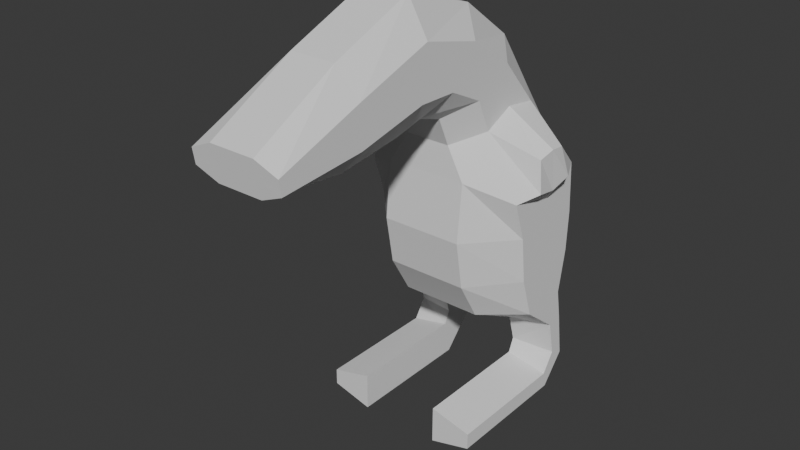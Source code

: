 # Source: rat_new.blend  (saved by Blender 4.3.34; exported with 4.5.12 LTS)
import bpy
from mathutils import Matrix  # noqa: F401  (used for matrix-valued properties, if any)

bpy.ops.wm.read_factory_settings(use_empty=True)
scene = bpy.context.scene
scene.name = 'Scene'

# ---- collections
col_collection = bpy.data.collections.new('Collection'); scene.collection.children.link(col_collection)

# ---- world
world_world = bpy.data.worlds.new('World'); scene.world = world_world
world_world.use_nodes = True; world_world.node_tree.nodes.clear()
_N = world_world.node_tree.nodes; _L = world_world.node_tree.links
n0 = _N.new('ShaderNodeOutputWorld'); n0.name = 'World Output'; n0.location = (300, 300)
n1 = _N.new('ShaderNodeBackground'); n1.name = 'Background'; n1.location = (10, 300)
n1.inputs[0].default_value = (0.05088, 0.05088, 0.05088, 1.0)
_L.new(n1.outputs[0], n0.inputs[0])
n0.is_active_output = True
world_world.color = (0.05088, 0.05088, 0.05088)
world_world.sun_shadow_jitter_overblur = 0.0

# ---- meshes
me_plane = bpy.data.meshes.new('Plane')
me_plane.from_pydata([(-0.5266, -0.244, 0.4179), (0.3688, -0.1662, 0.7505), (-0.6162, 0.3515, 0.4179), (0.3793, 0.5469, 0.7505), (-0.8245, -0.3813, 0.4179), (-1.034, -0.01599, 0.4179), (-0.9884, -0.7205, 0.4179), (-1.323, -0.4569, 0.4179), (-0.9974, -1.086, 0.4179), (-1.461, -1.035, 0.4179), (-0.7838, -2.532, 0.4179), (-0.9214, -2.554, 0.4179), (1.172, 0.01099, 0.7505), (1.146, 0.4569, 0.7505), (0.01067, -0.287, 0.7505), (-0.09555, 0.5197, 0.7505), (0.7923, -0.1141, 0.7505), (0.746, 0.5303, 0.7505), (-1.21, -1.767, 0.4179), (-0.8484, -1.75, 0.4179), (-0.4319, -0.4976, 0.0), (0.3757, -0.5682, 0.0), (-0.6977, 0.5607, 0.0), (0.3508, 0.8889, 0.0), (-0.6911, -0.6137, 0.0), (-1.175, 0.2285, 0.0), (-0.7754, -0.8881, 0.0), (-1.547, -0.2805, 0.0), (-0.7026, -1.118, 0.0), (-1.771, -1.002, 0.0), (-0.6963, -2.517, 0.0), (-1.014, -2.569, 0.0), (1.188, -0.2726, 0.0), (1.129, 0.7554, 0.0), (-0.1497, -0.5158, 0.0), (-0.1095, 0.7931, 0.0), (0.8245, -0.4886, 0.0), (0.7079, 0.8691, 0.0), (-1.452, -1.779, 0.0), (-0.6184, -1.739, 0.0), (-0.7026, -1.118, 0.2089), (-0.6184, -1.739, 0.2089), (-1.547, -0.2805, 0.2089), (-1.175, 0.2285, 0.2089), (0.7079, 0.8691, 0.3752), (1.129, 0.7554, 0.3752), (0.3757, -0.5682, 0.3752), (-0.1497, -0.5158, 0.3752), (1.188, -0.2726, 0.3752), (-0.6911, -0.6137, 0.2089), (-0.7754, -0.8881, 0.2089), (0.8245, -0.4886, 0.3752), (-1.452, -1.779, 0.2089), (-1.771, -1.002, 0.2089), (-0.6977, 0.5607, 0.2089), (-0.1095, 0.7931, 0.3752), (0.3508, 0.8889, 0.3752), (-0.6963, -2.517, 0.2089), (-0.4319, -0.4976, 0.2089), (-1.014, -2.569, 0.2089), (1.449, 0.362, 0.7505), (1.423, 0.5072, 0.7505), (1.406, 0.6044, 0.3752), (1.465, 0.2697, 0.3752), (1.772, 0.4327, 0.7505), (1.834, 0.5664, 0.7505), (1.875, 0.6558, 0.3752), (1.732, 0.3477, 0.3752), (1.949, 0.3123, 0.7505), (2.094, 0.3427, 0.7505), (2.19, 0.3631, 0.3752), (1.858, 0.2929, 0.3752), (1.952, -0.8486, 0.7505), (2.1, -0.8491, 0.7505), (2.198, -0.8495, 0.3752), (1.859, -0.8482, 0.3752), (-0.6586, 0.04009, 0.4179), (0.3632, 0.1604, 0.7505), (-0.9328, -0.1926, 0.4179), (-1.161, -0.5843, 0.4179), (-1.237, -1.06, 0.4179), (-0.8549, -2.543, 0.4179), (1.159, 0.2414, 0.7505), (0.1135, 0.177, 0.7505), (0.7662, 0.1902, 0.7505), (-1.035, -1.759, 0.4179), (-0.8549, -2.543, 0.0), (1.159, 0.2414, 0.0), (-0.8549, -2.543, 0.2089), (1.159, 0.2414, 0.3752), (1.436, 0.437, 0.7505), (1.436, 0.437, 0.3752), (1.804, 0.5018, 0.7505), (1.804, 0.5018, 0.3752), (2.024, 0.328, 0.7505), (2.024, 0.328, 0.3752), (2.028, -0.8488, 0.7505), (2.028, -0.8488, 0.3752), (-0.3933, 0.04151, 0.8542), (-0.3386, -0.08896, 0.828), (-0.09417, 0.2617, 0.8804), (-0.3758, 0.1845, 0.8458), (-0.05017, -0.1087, 0.8594), (-0.007575, 0.1044, 0.839)], [], [(83, 77, 3, 15), (76, 2, 5, 78), (78, 5, 7, 79), (79, 7, 9, 80), (85, 18, 11, 81), (84, 16, 12, 82), (2, 76, 98, 101), (77, 1, 16, 84), (80, 9, 18, 85), (40, 41, 39, 28), (42, 43, 25, 27), (44, 45, 33, 37), (46, 47, 34, 21), (89, 48, 32, 87), (49, 50, 26, 24), (48, 51, 36, 32), (52, 53, 29, 38), (54, 55, 35, 22), (56, 44, 37, 23), (53, 42, 27, 29), (41, 57, 30, 39), (47, 58, 20, 34), (50, 40, 28, 26), (43, 54, 22, 25), (55, 56, 23, 35), (88, 59, 31, 86), (58, 49, 24, 20), (59, 52, 38, 31), (51, 46, 21, 36), (16, 1, 46, 51), (11, 18, 52, 59), (0, 4, 49, 58), (81, 11, 59, 88), (15, 3, 56, 55), (5, 2, 54, 43), (6, 8, 40, 50), (14, 0, 58, 47), (19, 10, 57, 41), (9, 7, 42, 53), (3, 17, 44, 56), (2, 15, 55, 54), (18, 9, 53, 52), (12, 16, 51, 48), (4, 6, 50, 49), (45, 13, 61, 62), (1, 14, 47, 46), (17, 13, 45, 44), (7, 5, 43, 42), (8, 19, 41, 40), (91, 62, 66, 93), (82, 12, 60, 90), (12, 48, 63, 60), (89, 45, 62, 91), (66, 65, 69, 70), (62, 61, 65, 66), (60, 63, 67, 64), (90, 60, 64, 92), (68, 71, 75, 72), (64, 67, 71, 68), (92, 64, 68, 94), (93, 66, 70, 95), (96, 72, 75, 97), (94, 68, 72, 96), (95, 70, 74, 97), (70, 69, 73, 74), (71, 95, 97, 75), (69, 94, 96, 73), (73, 96, 97, 74), (67, 93, 95, 71), (65, 92, 94, 69), (61, 90, 92, 65), (48, 89, 91, 63), (13, 82, 90, 61), (63, 91, 93, 67), (10, 81, 88, 57), (57, 88, 86, 30), (45, 89, 87, 33), (8, 80, 85, 19), (3, 77, 84, 17), (83, 15, 100, 103), (17, 84, 82, 13), (19, 85, 81, 10), (6, 79, 80, 8), (4, 78, 79, 6), (0, 76, 78, 4), (14, 1, 77, 83), (98, 103, 100, 101), (99, 102, 103, 98), (0, 14, 102, 99), (14, 83, 103, 102), (76, 0, 99, 98), (15, 2, 101, 100)])
_uv = me_plane.uv_layers.new(name='UVMap')
_uv.uv.foreach_set('vector', [0.5, 0.5, 1.0, 0.5, 1.0, 0.7097, 0.5, 0.7097, 0.0, 0.5, 0.0, 0.7097, 0.0, 0.7097, 0.0, 0.5, 0.0, 0.5, 0.0, 0.7097, 0.0, 0.7097, 0.0, 0.5, 0.0, 0.5, 0.0, 0.7097, 0.0, 0.7097, 0.0, 0.5, 0.0, 0.5, 0.0, 0.7097, 0.0, 0.7097, 0.0, 0.5, 1.0, 0.5, 1.0, 0.2759, 1.0, 0.2759, 1.0, 0.5, 0.0, 0.7097, 0.0, 0.5, 0.0, 0.5, 0.0, 0.7097, 1.0, 0.5, 1.0, 0.2759, 1.0, 0.2759, 1.0, 0.5, 0.0, 0.5, 0.0, 0.7097, 0.0, 0.7097, 0.0, 0.5, 0.0, 0.0, 0.0, 0.0, 0.0, 0.0, 0.0, 0.0, 0.0, 1.0, 0.0, 1.0, 0.0, 1.0, 0.0, 1.0, 1.0, 1.0, 1.0, 1.0, 1.0, 1.0, 1.0, 1.0, 1.0, 0.0, 0.5, 0.0, 0.5, 0.0, 1.0, 0.0, 1.0, 0.5, 1.0, 0.0, 1.0, 0.0, 1.0, 0.5, 0.0, 0.0, 0.0, 0.0, 0.0, 0.0, 0.0, 0.0, 1.0, 0.0, 1.0, 0.0, 1.0, 0.0, 1.0, 0.0, 0.0, 1.0, 0.0, 1.0, 0.0, 1.0, 0.0, 1.0, 0.0, 1.0, 0.5, 1.0, 0.5, 1.0, 0.0, 1.0, 1.0, 1.0, 1.0, 1.0, 1.0, 1.0, 1.0, 1.0, 0.0, 1.0, 0.0, 1.0, 0.0, 1.0, 0.0, 1.0, 0.0, 0.0, 0.0, 0.0, 0.0, 0.0, 0.0, 0.0, 0.5, 0.0, 0.0, 0.0, 0.0, 0.0, 0.5, 0.0, 0.0, 0.0, 0.0, 0.0, 0.0, 0.0, 0.0, 0.0, 0.0, 1.0, 0.0, 1.0, 0.0, 1.0, 0.0, 1.0, 0.5, 1.0, 1.0, 1.0, 1.0, 1.0, 0.5, 1.0, 0.0, 0.5, 0.0, 1.0, 0.0, 1.0, 0.0, 0.5, 0.0, 0.0, 0.0, 0.0, 0.0, 0.0, 0.0, 0.0, 0.0, 1.0, 0.0, 1.0, 0.0, 1.0, 0.0, 1.0, 1.0, 0.0, 1.0, 0.0, 1.0, 0.0, 1.0, 0.0, 1.0, 0.2759, 1.0, 0.2759, 1.0, 0.0, 1.0, 0.0, 0.0, 0.7097, 0.0, 0.7097, 0.0, 1.0, 0.0, 1.0, 0.0, 0.2759, 0.0, 0.2759, 0.0, 0.0, 0.0, 0.0, 0.0, 0.5, 0.0, 0.7097, 0.0, 1.0, 0.0, 0.5, 0.5, 0.7097, 1.0, 0.7097, 1.0, 1.0, 0.5, 1.0, 0.0, 0.7097, 0.0, 0.7097, 0.0, 1.0, 0.0, 1.0, 0.0, 0.2759, 0.0, 0.2759, 0.0, 0.0, 0.0, 0.0, 0.5, 0.2759, 0.0, 0.2759, 0.0, 0.0, 0.5, 0.0, 0.0, 0.2759, 0.0, 0.2759, 0.0, 0.0, 0.0, 0.0, 0.0, 0.7097, 0.0, 0.7097, 0.0, 1.0, 0.0, 1.0, 1.0, 0.7097, 1.0, 0.7097, 1.0, 1.0, 1.0, 1.0, 0.0, 0.7097, 0.5, 0.7097, 0.5, 1.0, 0.0, 1.0, 0.0, 0.7097, 0.0, 0.7097, 0.0, 1.0, 0.0, 1.0, 1.0, 0.2759, 1.0, 0.2759, 1.0, 0.0, 1.0, 0.0, 0.0, 0.2759, 0.0, 0.2759, 0.0, 0.0, 0.0, 0.0, 1.0, 1.0, 1.0, 0.7097, 1.0, 0.7097, 1.0, 1.0, 1.0, 0.2759, 0.5, 0.2759, 0.5, 0.0, 1.0, 0.0, 1.0, 0.7097, 1.0, 0.7097, 1.0, 1.0, 1.0, 1.0, 0.0, 0.7097, 0.0, 0.7097, 0.0, 1.0, 0.0, 1.0, 0.0, 0.2759, 0.0, 0.2759, 0.0, 0.0, 0.0, 0.0, 1.0, 0.5, 1.0, 1.0, 1.0, 1.0, 1.0, 0.5, 1.0, 0.5, 1.0, 0.2759, 1.0, 0.2759, 1.0, 0.5, 1.0, 0.2759, 1.0, 0.0, 1.0, 0.0, 1.0, 0.2759, 1.0, 0.5, 1.0, 1.0, 1.0, 1.0, 1.0, 0.5, 1.0, 1.0, 1.0, 0.7097, 1.0, 0.7097, 1.0, 1.0, 1.0, 1.0, 1.0, 0.7097, 1.0, 0.7097, 1.0, 1.0, 1.0, 0.2759, 1.0, 0.0, 1.0, 0.0, 1.0, 0.2759, 1.0, 0.5, 1.0, 0.2759, 1.0, 0.2759, 1.0, 0.5, 1.0, 0.2759, 1.0, 0.0, 1.0, 0.0, 1.0, 0.2759, 1.0, 0.2759, 1.0, 0.0, 1.0, 0.0, 1.0, 0.2759, 1.0, 0.5, 1.0, 0.2759, 1.0, 0.2759, 1.0, 0.5, 1.0, 0.5, 1.0, 1.0, 1.0, 1.0, 1.0, 0.5, 1.0, 0.5, 1.0, 0.2759, 1.0, 0.0, 1.0, 0.5, 1.0, 0.5, 1.0, 0.2759, 1.0, 0.2759, 1.0, 0.5, 1.0, 0.5, 1.0, 1.0, 1.0, 1.0, 1.0, 0.5, 1.0, 1.0, 1.0, 0.7097, 1.0, 0.7097, 1.0, 1.0, 1.0, 0.0, 1.0, 0.5, 1.0, 0.5, 1.0, 0.0, 1.0, 0.7097, 1.0, 0.5, 1.0, 0.5, 1.0, 0.7097, 1.0, 0.7097, 1.0, 0.5, 1.0, 0.5, 1.0, 1.0, 1.0, 0.0, 1.0, 0.5, 1.0, 0.5, 1.0, 0.0, 1.0, 0.7097, 1.0, 0.5, 1.0, 0.5, 1.0, 0.7097, 1.0, 0.7097, 1.0, 0.5, 1.0, 0.5, 1.0, 0.7097, 1.0, 0.0, 1.0, 0.5, 1.0, 0.5, 1.0, 0.0, 1.0, 0.7097, 1.0, 0.5, 1.0, 0.5, 1.0, 0.7097, 1.0, 0.0, 1.0, 0.5, 1.0, 0.5, 1.0, 0.0, 0.0, 0.2759, 0.0, 0.5, 0.0, 0.5, 0.0, 0.0, 0.0, 0.0, 0.0, 0.5, 0.0, 0.5, 0.0, 0.0, 1.0, 1.0, 1.0, 0.5, 1.0, 0.5, 1.0, 1.0, 0.0, 0.2759, 0.0, 0.5, 0.0, 0.5, 0.0, 0.2759, 1.0, 0.7097, 1.0, 0.5, 1.0, 0.5, 1.0, 0.7097, 0.5, 0.5, 0.5, 0.7097, 0.5, 0.7097, 0.5, 0.5, 1.0, 0.7097, 1.0, 0.5, 1.0, 0.5, 1.0, 0.7097, 0.0, 0.2759, 0.0, 0.5, 0.0, 0.5, 0.0, 0.2759, 0.0, 0.2759, 0.0, 0.5, 0.0, 0.5, 0.0, 0.2759, 0.0, 0.2759, 0.0, 0.5, 0.0, 0.5, 0.0, 0.2759, 0.0, 0.2759, 0.0, 0.5, 0.0, 0.5, 0.0, 0.2759, 0.5, 0.2759, 1.0, 0.2759, 1.0, 0.5, 0.5, 0.5, 0.0, 0.5, 0.5, 0.5, 0.5, 0.7097, 0.0, 0.7097, 0.0, 0.2759, 0.5, 0.2759, 0.5, 0.5, 0.0, 0.5, 0.0, 0.2759, 0.5, 0.2759, 0.5, 0.2759, 0.0, 0.2759, 0.5, 0.2759, 0.5, 0.5, 0.5, 0.5, 0.5, 0.2759, 0.0, 0.5, 0.0, 0.2759, 0.0, 0.2759, 0.0, 0.5, 0.5, 0.7097, 0.0, 0.7097, 0.0, 0.7097, 0.5, 0.7097])
me_plane.update()

# ---- objects
ob_plane = bpy.data.objects.new('Plane', me_plane)

# ---- transforms, parenting, visibility, modifiers, constraints
ob_plane.location = (0.0, 0.0, 0.0)
ob_plane.rotation_euler = (-0.0, 1.571, 0.0)
_m = ob_plane.modifiers.new('Mirror', 'MIRROR')
_m.use_axis = (False, False, True)
_m.use_clip = True

# ---- collection membership
col_collection.objects.link(ob_plane)

# ---- scene / render settings (as saved in the file)
scene.frame_start = 1; scene.frame_end = 250; scene.frame_set(1)
scene.render.engine = 'BLENDER_EEVEE_NEXT'
bpy.context.view_layer.update()

# ---- added for rendering (the .blend has no active camera and no usable light): camera, sun
cam_auto = bpy.data.cameras.new('AutoCamera')
cam_auto.lens = 50.0
cam_auto.sensor_width = 36.0
cam_auto.clip_end = 1000.0
ob_auto_camera = bpy.data.objects.new('AutoCamera', cam_auto)
scene.collection.objects.link(ob_auto_camera)
ob_auto_camera.location = (5.13627, -7.00378, 3.8955)
ob_auto_camera.rotation_euler = (1.09748, -7.21219e-08, 0.694738)
scene.camera = ob_auto_camera
light_auto_sun = bpy.data.lights.new('AutoSun', 'SUN')
light_auto_sun.energy = 3.0
light_auto_sun.angle = 0.0523599
ob_auto_sun = bpy.data.objects.new('AutoSun', light_auto_sun)
scene.collection.objects.link(ob_auto_sun)
ob_auto_sun.rotation_euler = (0.872665, 0.174533, 0.523599)
bpy.context.view_layer.update()
